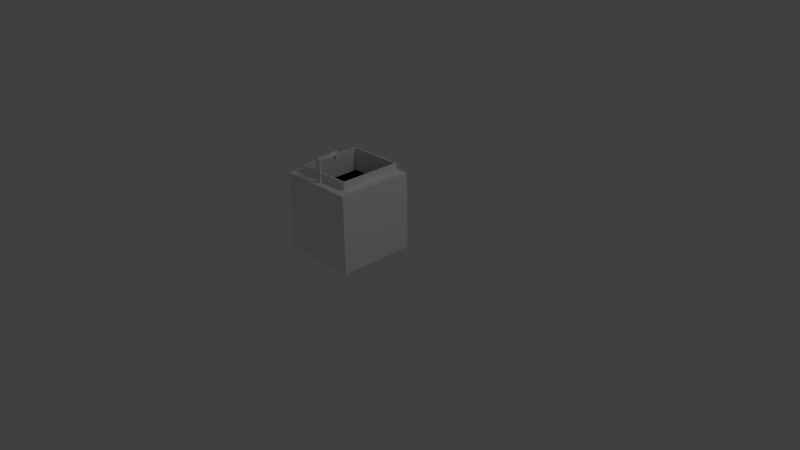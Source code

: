 # Source: Counter_Sink.blend  (saved by Blender 2.63.0; exported with 4.5.12 LTS)
import bpy
from mathutils import Matrix  # noqa: F401  (used for matrix-valued properties, if any)

bpy.ops.wm.read_factory_settings(use_empty=True)
scene = bpy.context.scene
scene.name = 'Scene'

# ---- collections
col_collection_1 = bpy.data.collections.new('Collection 1'); scene.collection.children.link(col_collection_1)

# ---- materials (node trees are filled in below, after node groups)
mat_whitegood = bpy.data.materials.new('Whitegood')
mat_whitegood.alpha_threshold = 0.0
mat_whitegood.use_transparent_shadow = False
mat_whitegood.diffuse_color = (0.8829, 0.8829, 0.8829, 1.0)
mat_whitegood.roughness = 0.5
mat_whitegood.line_color = (0.0, 0.0, 0.0, 1.0)

# ---- material node trees

# ---- world
world_world = bpy.data.worlds.new('World'); scene.world = world_world
world_world.color = (0.05088, 0.05088, 0.05088)
world_world.use_sun_shadow = False
world_world.sun_shadow_jitter_overblur = 0.0
world_world.cycles.sampling_method = 'MANUAL'
world_world.cycles.sample_map_resolution = 256

# ---- cameras
cam_camera = bpy.data.cameras.new('Camera')
cam_camera.clip_end = 100.0
cam_camera.lens = 35.0
cam_camera.sensor_width = 32.0
cam_camera.sensor_height = 18.0
cam_camera.ortho_scale = 7.314
cam_camera.dof.focus_distance = 0.0
cam_camera.dof.aperture_fstop = 128.0

# ---- lights
light_lamp = bpy.data.lights.new('Lamp', 'POINT')
light_lamp.transmission_factor = 0.0
light_lamp.cutoff_distance = 30.0
light_lamp.energy = 100.0
light_lamp.shadow_buffer_clip_start = 1.001
light_lamp.shadow_soft_size = 1.0
light_lamp.shadow_maximum_resolution = 0.006
light_lamp.use_absolute_resolution = True
light_lamp.cycles.use_multiple_importance_sampling = False

# ---- meshes
me_cube = bpy.data.meshes.new('Cube')
me_cube.from_pydata([(-0.5, 0.125, 0.25), (0.5, 0.125, 0.25), (0.5, -0.875, 0.25), (-0.5, -0.875, 0.25), (0.4, 0.145, 1.145), (0.375, 0.145, 1.145), (0.4, 0.145, 0.9555), (0.375, 0.145, 0.9555), (-0.5, 0.125, 1.25), (0.5, 0.125, 1.25), (0.5, -0.875, 1.25), (-0.5, -0.875, 1.25), (-0.45, 0.125, 0.3), (0.45, 0.125, 0.3), (-0.45, 0.125, 1.2), (0.45, 0.125, 1.2), (-0.4725, 0.125, 0.2775), (0.4725, 0.125, 0.2775), (-0.4725, 0.125, 1.223), (0.4725, 0.125, 1.223), (-0.4725, 0.145, 0.2775), (0.4725, 0.145, 0.2775), (-0.4725, 0.145, 1.223), (0.4725, 0.145, 1.223), (0.4, 0.165, 1.145), (0.375, 0.165, 1.145), (0.4, 0.165, 0.9555), (0.375, 0.165, 0.9555), (0.375, -0.75, 1.05), (-0.375, -0.75, 1.05), (-0.375, 0.075, 1.05), (0.375, 0.075, 1.05), (0.375, -0.75, 1.35), (-0.375, -0.75, 1.35), (-0.375, 0.075, 1.35), (0.375, 0.075, 1.35), (-0.375, 0.075, 1.25), (0.375, 0.07499, 1.25), (0.375, -0.75, 1.25), (-0.375, -0.75, 1.25), (0.3562, -0.7294, 1.05), (-0.3563, -0.7294, 1.05), (-0.3562, 0.05437, 1.05), (0.3562, 0.05437, 1.05), (0.3562, -0.7294, 1.35), (-0.3563, -0.7294, 1.35), (-0.3562, 0.05437, 1.35), (0.3562, 0.05437, 1.35), (-0.05, -0.375, 1.05), (-0.05, -0.375, 1.06), (-0.03536, -0.3396, 1.05), (-0.03536, -0.3396, 1.06), (-2.235e-08, -0.325, 1.05), (-2.235e-08, -0.325, 1.06), (0.03536, -0.3396, 1.05), (0.03536, -0.3396, 1.06), (0.05, -0.375, 1.05), (0.05, -0.375, 1.06), (0.03536, -0.4104, 1.05), (0.03536, -0.4104, 1.06), (-3.268e-08, -0.425, 1.05), (-3.268e-08, -0.425, 1.06), (-0.03536, -0.4104, 1.05), (-0.03536, -0.4104, 1.06), (-0.04, -0.375, 1.06), (-0.02828, -0.3467, 1.06), (0.02828, -0.3467, 1.06), (0.04, -0.375, 1.06), (0.02828, -0.4033, 1.06), (-3.181e-08, -0.415, 1.06), (-0.02828, -0.4033, 1.06), (-0.04, -0.375, 1.05), (-0.02828, -0.3467, 1.05), (-2.354e-08, -0.335, 1.05), (0.02828, -0.3467, 1.05), (0.04, -0.375, 1.05), (0.02828, -0.4033, 1.05), (-3.181e-08, -0.415, 1.05), (-0.02828, -0.4033, 1.05), (-2.354e-08, -0.335, 1.06), (0.032, -0.815, 1.25), (-0.032, -0.815, 1.25), (-0.032, -0.795, 1.25), (0.032, -0.795, 1.25), (0.032, -0.815, 1.55), (-0.032, -0.815, 1.55), (-0.032, -0.795, 1.53), (0.032, -0.795, 1.53), (-0.032, -0.545, 1.55), (0.032, -0.545, 1.55), (-0.032, -0.565, 1.53), (0.032, -0.565, 1.53), (-0.032, -0.545, 1.48), (0.032, -0.545, 1.48), (-0.032, -0.565, 1.48), (0.032, -0.565, 1.48), (0.0096, -0.6425, 1.55), (-0.0096, -0.6425, 1.55), (-0.0096, -0.5075, 1.55), (0.0096, -0.5075, 1.55), (0.0096, -0.6425, 1.57), (-0.0096, -0.6425, 1.57), (-0.0096, -0.5075, 1.57), (0.0096, -0.5075, 1.57)], [(52, 73)], [(0, 1, 2, 3), (0, 12, 13, 1), (1, 9, 10, 2), (2, 10, 11, 3), (8, 0, 3, 11), (36, 8, 11, 39), (14, 8, 9, 15), (1, 13, 15, 9), (12, 0, 8, 14), (22, 20, 16, 18), (20, 21, 17, 16), (22, 18, 19, 23), (23, 19, 17, 21), (22, 23, 21, 20), (25, 27, 7, 5), (24, 4, 6, 26), (25, 24, 26, 27), (4, 24, 25, 5), (27, 26, 6, 7), (32, 33, 29, 28), (33, 34, 30, 29), (34, 35, 31, 30), (35, 32, 28, 31), (28, 29, 30, 31), (8, 36, 37, 9), (9, 37, 38, 10), (10, 38, 39, 11), (40, 43, 42, 41), (41, 45, 44, 40), (42, 46, 45, 41), (43, 47, 46, 42), (40, 44, 47, 43), (46, 47, 35, 34), (47, 44, 32, 35), (44, 45, 33, 32), (45, 46, 34, 33), (48, 49, 51, 50), (50, 51, 53, 52), (52, 53, 55, 54), (54, 55, 57, 56), (56, 57, 59, 58), (58, 59, 61, 60), (62, 63, 49, 48), (60, 61, 63, 62), (48, 50, 52, 54, 56, 58, 60, 62), (72, 71, 78, 77, 76, 75, 74, 73), (64, 49, 63, 70), (65, 51, 49, 64), (79, 53, 51, 65), (66, 55, 53, 79), (67, 57, 55, 66), (68, 59, 57, 67), (69, 61, 59, 68), (70, 63, 61, 69), (72, 65, 64, 71), (73, 79, 65, 72), (74, 66, 79, 73), (75, 67, 66, 74), (76, 68, 67, 75), (77, 69, 68, 76), (78, 70, 69, 77), (71, 64, 70, 78), (84, 85, 81, 80), (89, 84, 87, 91), (84, 89, 88, 85), (85, 88, 90, 86), (80, 81, 82, 83), (85, 86, 82, 81), (93, 89, 91, 95), (83, 82, 86, 87), (94, 95, 91, 90), (90, 88, 92, 94), (94, 92, 93, 95), (92, 88, 89, 93), (80, 83, 87, 84), (86, 90, 91, 87), (96, 97, 98, 99), (100, 103, 102, 101), (101, 102, 98, 97), (96, 99, 103, 100), (100, 101, 97, 96), (102, 103, 99, 98)])
me_cube.materials.append(mat_whitegood)
me_cube.use_remesh_preserve_volume = False
me_cube.use_remesh_preserve_attributes = False
me_cube.use_mirror_vertex_groups = False
me_cube.update()

# ---- objects
ob_cube = bpy.data.objects.new('Cube', me_cube)
ob_lamp = bpy.data.objects.new('Lamp', light_lamp)
ob_camera = bpy.data.objects.new('Camera', cam_camera)

# ---- transforms, parenting, visibility, modifiers, constraints
ob_cube.location = (0.0, 0.0, 0.0)
ob_cube.lock_rotations_4d = False
ob_cube.empty_display_type = 'ARROWS'
ob_cube.lineart.crease_threshold = 0.0
ob_lamp.location = (4.076, 1.005, 5.904)
ob_lamp.rotation_euler = (0.6503, 0.05522, 1.866)
ob_lamp.lock_rotations_4d = False
ob_lamp.empty_display_type = 'ARROWS'
ob_lamp.color = (0.0, 0.0, 0.0, 0.0)
ob_lamp.lineart.crease_threshold = 0.0
ob_camera.location = (7.481, -6.508, 5.344)
ob_camera.rotation_euler = (1.109, 0.01082, 0.8149)
ob_camera.lock_rotations_4d = False
ob_camera.empty_display_type = 'ARROWS'
ob_camera.color = (0.0, 0.0, 0.0, 0.0)
ob_camera.display_type = 'WIRE'
ob_camera.lineart.crease_threshold = 0.0

# ---- collection membership
col_collection_1.objects.link(ob_cube)
col_collection_1.objects.link(ob_lamp)
col_collection_1.objects.link(ob_camera)

# ---- scene / render settings (as saved in the file)
scene.camera = ob_camera
scene.frame_start = 1; scene.frame_end = 250; scene.frame_set(1)
scene.render.engine = 'BLENDER_EEVEE_NEXT'
scene.render.image_settings.color_mode = 'RGB'
scene.render.image_settings.compression = 90
scene.render.resolution_percentage = 50
scene.render.dither_intensity = 0.0
scene.render.bake_margin = 2
scene.render.bake_bias = 0.0
scene.cycles.use_denoising = False
scene.cycles.samples = 10
scene.cycles.sampling_pattern = 'TABULATED_SOBOL'
scene.cycles.light_sampling_threshold = 0.0
scene.cycles.use_adaptive_sampling = False
scene.cycles.use_light_tree = False
scene.cycles.blur_glossy = 0.0
scene.cycles.volume_bounces = 1
scene.cycles.pixel_filter_type = 'GAUSSIAN'
scene.cycles.sample_clamp_indirect = 0.0
scene.view_settings.view_transform = 'Standard'
bpy.context.view_layer.update()

